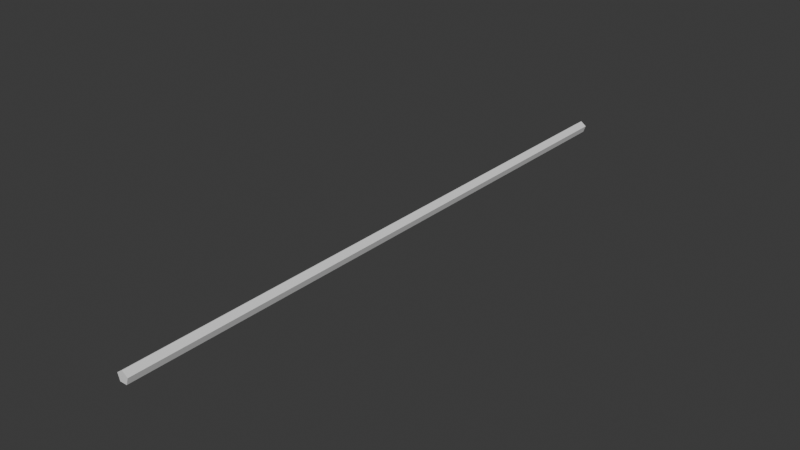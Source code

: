 # Source: BLEND_Laser.blend  (saved by Blender 4.0.36; exported with 4.5.12 LTS)
import bpy
from mathutils import Matrix  # noqa: F401  (used for matrix-valued properties, if any)

bpy.ops.wm.read_factory_settings(use_empty=True)
scene = bpy.context.scene
scene.name = 'Scene'

# ---- collections
col_collection = bpy.data.collections.new('Collection'); scene.collection.children.link(col_collection)

# ---- world
world_world = bpy.data.worlds.new('World'); scene.world = world_world
world_world.use_nodes = True; world_world.node_tree.nodes.clear()
_N = world_world.node_tree.nodes; _L = world_world.node_tree.links
n0 = _N.new('ShaderNodeOutputWorld'); n0.name = 'World Output'; n0.location = (300, 300)
n1 = _N.new('ShaderNodeBackground'); n1.name = 'Background'; n1.location = (10, 300)
n1.inputs[0].default_value = (0.05088, 0.05088, 0.05088, 1.0)
_L.new(n1.outputs[0], n0.inputs[0])
n0.is_active_output = True
world_world.color = (0.05088, 0.05088, 0.05088)
world_world.use_sun_shadow = False
world_world.sun_shadow_jitter_overblur = 0.0

# ---- meshes
me_cylinder = bpy.data.meshes.new('Cylinder')
me_cylinder.from_pydata([(0.0, 5.0, 0.1), (0.0, -5.0, 0.1), (0.09511, 5.0, 0.0309), (0.09511, -5.0, 0.0309), (0.05878, 5.0, -0.0809), (0.05878, -5.0, -0.0809), (-0.05878, 5.0, -0.0809), (-0.05878, -5.0, -0.0809), (-0.09511, 5.0, 0.0309), (-0.09511, -5.0, 0.0309), (0.0, -5.0, -1.311e-07), (0.0, 5.0, 1.323e-07)], [], [(0, 1, 3, 2), (2, 3, 5, 4), (4, 5, 7, 6), (0, 2, 11), (6, 7, 9, 8), (8, 9, 1, 0), (3, 1, 10), (1, 9, 10), (9, 7, 10), (7, 5, 10), (5, 3, 10), (2, 4, 11), (4, 6, 11), (6, 8, 11), (8, 0, 11)])
_uv = me_cylinder.uv_layers.new(name='UVMap')
_uv.uv.foreach_set('vector', [0.0, 0.0, 1.0, 0.0, 1.0, 1.0, 0.0, 1.0, 0.0, 0.0, 1.0, 0.0, 1.0, 1.0, 0.0, 1.0, 0.0, 0.0, 1.0, 0.0, 1.0, 1.0, 0.0, 1.0, 0.0, 0.0, 1.0, 0.0, 1.0, 1.0, 0.0, 0.0, 1.0, 0.0, 1.0, 1.0, 0.0, 1.0, 0.0, 0.0, 1.0, 0.0, 1.0, 1.0, 0.0, 1.0, 0.0, 0.0, 1.0, 0.0, 1.0, 1.0, 0.0, 0.0, 1.0, 0.0, 1.0, 1.0, 0.0, 0.0, 1.0, 0.0, 1.0, 1.0, 0.0, 0.0, 1.0, 0.0, 1.0, 1.0, 0.0, 0.0, 1.0, 0.0, 1.0, 1.0, 0.0, 0.0, 1.0, 0.0, 1.0, 1.0, 0.0, 0.0, 1.0, 0.0, 1.0, 1.0, 0.0, 0.0, 1.0, 0.0, 1.0, 1.0, 0.0, 0.0, 1.0, 0.0, 1.0, 1.0])
me_cylinder.update()

# ---- objects
ob_cylinder = bpy.data.objects.new('Cylinder', me_cylinder)

# ---- transforms, parenting, visibility, modifiers, constraints
ob_cylinder.location = (0.0, 0.0, 0.0)

# ---- collection membership
col_collection.objects.link(ob_cylinder)

# ---- scene / render settings (as saved in the file)
scene.frame_start = 1; scene.frame_end = 250; scene.frame_set(1)
scene.render.engine = 'BLENDER_EEVEE_NEXT'
scene.cycles.sampling_pattern = 'TABULATED_SOBOL'
bpy.context.view_layer.update()

# ---- added for rendering (the .blend has no active camera and no usable light): camera, sun
cam_auto = bpy.data.cameras.new('AutoCamera')
cam_auto.lens = 50.0
cam_auto.sensor_width = 36.0
cam_auto.clip_end = 1000.0
ob_auto_camera = bpy.data.objects.new('AutoCamera', cam_auto)
scene.collection.objects.link(ob_auto_camera)
ob_auto_camera.location = (9.25543, -11.1065, 7.4139)
ob_auto_camera.rotation_euler = (1.09748, -7.21219e-08, 0.694738)
scene.camera = ob_auto_camera
light_auto_sun = bpy.data.lights.new('AutoSun', 'SUN')
light_auto_sun.energy = 3.0
light_auto_sun.angle = 0.0523599
ob_auto_sun = bpy.data.objects.new('AutoSun', light_auto_sun)
scene.collection.objects.link(ob_auto_sun)
ob_auto_sun.rotation_euler = (0.872665, 0.174533, 0.523599)
bpy.context.view_layer.update()
